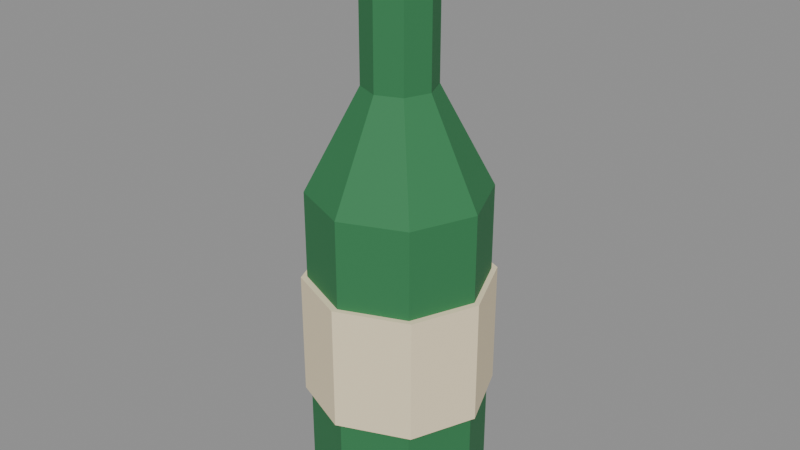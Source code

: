 # Source: bottle.blend  (saved by Blender 5.0.119; exported with 4.5.12 LTS)
import bpy
from mathutils import Matrix  # noqa: F401  (used for matrix-valued properties, if any)

bpy.ops.wm.read_factory_settings(use_empty=True)
scene = bpy.context.scene
scene.name = 'Scene'

# ---- materials (node trees are filled in below, after node groups)
mat_c_2f7a4a = bpy.data.materials.new('C_2f7a4a')
mat_c_2f7a4a.diffuse_color = (0.1843, 0.4784, 0.2902, 1.0)
mat_c_f3e3bf = bpy.data.materials.new('C_f3e3bf')
mat_c_f3e3bf.diffuse_color = (0.9529, 0.8902, 0.749, 1.0)
mat_c_c7a24a = bpy.data.materials.new('C_c7a24a')
mat_c_c7a24a.diffuse_color = (0.7804, 0.6353, 0.2902, 1.0)

# ---- material node trees
mat_c_2f7a4a.use_nodes = True; mat_c_2f7a4a.node_tree.nodes.clear()
_N = mat_c_2f7a4a.node_tree.nodes; _L = mat_c_2f7a4a.node_tree.links
n0 = _N.new('ShaderNodeBsdfPrincipled'); n0.name = 'Principled BSDF'; n0.location = (-200, 100)
n0.inputs[0].default_value = (0.02843, 0.1946, 0.06848, 1.0)
n0.inputs[2].default_value = 0.75
n1 = _N.new('ShaderNodeOutputMaterial'); n1.name = 'Material Output'; n1.location = (200, 100)
_L.new(n0.outputs[0], n1.inputs[0])
n1.is_active_output = True
mat_c_f3e3bf.use_nodes = True; mat_c_f3e3bf.node_tree.nodes.clear()
_N = mat_c_f3e3bf.node_tree.nodes; _L = mat_c_f3e3bf.node_tree.links
n0 = _N.new('ShaderNodeBsdfPrincipled'); n0.name = 'Principled BSDF'; n0.location = (-200, 100)
n0.inputs[0].default_value = (0.8963, 0.7682, 0.521, 1.0)
n0.inputs[2].default_value = 0.75
n1 = _N.new('ShaderNodeOutputMaterial'); n1.name = 'Material Output'; n1.location = (200, 100)
_L.new(n0.outputs[0], n1.inputs[0])
n1.is_active_output = True
mat_c_c7a24a.use_nodes = True; mat_c_c7a24a.node_tree.nodes.clear()
_N = mat_c_c7a24a.node_tree.nodes; _L = mat_c_c7a24a.node_tree.links
n0 = _N.new('ShaderNodeBsdfPrincipled'); n0.name = 'Principled BSDF'; n0.location = (-200, 100)
n0.inputs[0].default_value = (0.5711, 0.3613, 0.06848, 1.0)
n0.inputs[2].default_value = 0.75
n1 = _N.new('ShaderNodeOutputMaterial'); n1.name = 'Material Output'; n1.location = (200, 100)
_L.new(n0.outputs[0], n1.inputs[0])
n1.is_active_output = True

# ---- meshes
me_bottle = bpy.data.meshes.new('bottle')
me_bottle.from_pydata([(0.0, 0.0, -0.4), (-0.14, 0.0, -0.4), (-0.09899, -0.09899, -0.4), (-8.573e-18, -0.14, -0.4), (0.09899, -0.09899, -0.4), (0.14, -1.715e-17, -0.4), (0.09899, 0.09899, -0.4), (2.572e-17, 0.14, -0.4), (-0.09899, 0.09899, -0.4), (-0.14, 0.0, 0.12), (-0.09899, -0.09899, 0.12), (-8.573e-18, -0.14, 0.12), (0.09899, -0.09899, 0.12), (0.14, -1.715e-17, 0.12), (0.09899, 0.09899, 0.12), (2.572e-17, 0.14, 0.12), (-0.09899, 0.09899, 0.12), (-0.056, 0.0, 0.28), (-0.0396, -0.0396, 0.28), (-3.429e-18, -0.056, 0.28), (0.0396, -0.0396, 0.28), (0.056, -6.858e-18, 0.28), (0.0396, 0.0396, 0.28), (1.029e-17, 0.056, 0.28), (-0.0396, 0.0396, 0.28), (-0.056, 0.0, 0.48), (-0.0396, -0.0396, 0.48), (-3.429e-18, -0.056, 0.48), (0.0396, -0.0396, 0.48), (0.056, -6.858e-18, 0.48), (0.0396, 0.0396, 0.48), (1.029e-17, 0.056, 0.48), (-0.0396, 0.0396, 0.48), (0.0, 0.0, 0.48), (0.002296, 0.1495, -0.22), (0.002296, 0.1495, -0.02), (0.1041, 0.1074, -0.22), (0.1041, 0.1074, -0.02), (0.1495, -0.002296, -0.22), (0.1495, -0.002296, -0.02), (0.1074, -0.1041, -0.22), (0.1074, -0.1041, -0.02), (-0.002296, -0.1495, -0.22), (-0.002296, -0.1495, -0.02), (-0.1041, -0.1074, -0.22), (-0.1041, -0.1074, -0.02), (-0.1495, 0.002296, -0.22), (-0.1495, 0.002296, -0.02), (-0.1074, 0.1041, -0.22), (-0.1074, 0.1041, -0.02), (0.0, 0.064, 0.44), (0.0, 0.064, 0.52), (0.05543, 0.032, 0.44), (0.05543, 0.032, 0.52), (0.05543, -0.032, 0.44), (0.05543, -0.032, 0.52), (0.0, -0.064, 0.44), (0.0, -0.064, 0.52), (-0.05543, -0.032, 0.44), (-0.05543, -0.032, 0.52), (-0.05543, 0.032, 0.44), (-0.05543, 0.032, 0.52)], [], [(0, 2, 1), (0, 3, 2), (0, 4, 3), (0, 5, 4), (0, 6, 5), (0, 7, 6), (0, 8, 7), (0, 1, 8), (1, 2, 10, 9), (2, 3, 11, 10), (3, 4, 12, 11), (4, 5, 13, 12), (5, 6, 14, 13), (6, 7, 15, 14), (7, 8, 16, 15), (8, 1, 9, 16), (9, 10, 18, 17), (10, 11, 19, 18), (11, 12, 20, 19), (12, 13, 21, 20), (13, 14, 22, 21), (14, 15, 23, 22), (15, 16, 24, 23), (16, 9, 17, 24), (17, 18, 26, 25), (18, 19, 27, 26), (19, 20, 28, 27), (20, 21, 29, 28), (21, 22, 30, 29), (22, 23, 31, 30), (23, 24, 32, 31), (24, 17, 25, 32), (25, 26, 33), (26, 27, 33), (27, 28, 33), (28, 29, 33), (29, 30, 33), (30, 31, 33), (31, 32, 33), (32, 25, 33), (34, 35, 37, 36), (36, 37, 39, 38), (38, 39, 41, 40), (40, 41, 43, 42), (42, 43, 45, 44), (44, 45, 47, 46), (37, 35, 49, 47, 45, 43, 41, 39), (46, 47, 49, 48), (48, 49, 35, 34), (34, 36, 38, 40, 42, 44, 46, 48), (50, 51, 53, 52), (52, 53, 55, 54), (54, 55, 57, 56), (56, 57, 59, 58), (53, 51, 61, 59, 57, 55), (58, 59, 61, 60), (60, 61, 51, 50), (50, 52, 54, 56, 58, 60)])
me_bottle.polygons.foreach_set('material_index', [0, 0, 0, 0, 0, 0, 0, 0, 0, 0, 0, 0, 0, 0, 0, 0, 0, 0, 0, 0, 0, 0, 0, 0, 0, 0, 0, 0, 0, 0, 0, 0, 0, 0, 0, 0, 0, 0, 0, 0, 1, 1, 1, 1, 1, 1, 1, 1, 1, 1, 2, 2, 2, 2, 2, 2, 2, 2])
me_bottle.materials.append(mat_c_2f7a4a)
me_bottle.materials.append(mat_c_f3e3bf)
me_bottle.materials.append(mat_c_c7a24a)
me_bottle.update()

# ---- objects
ob_bottle = bpy.data.objects.new('bottle', me_bottle)

# ---- transforms, parenting, visibility, modifiers, constraints
ob_bottle.location = (0.0, 0.0, 0.0)

# ---- collection membership
scene.collection.objects.link(ob_bottle)

# ---- scene / render settings (as saved in the file)
scene.frame_start = 1; scene.frame_end = 250; scene.frame_set(1)
scene.render.engine = 'BLENDER_EEVEE_NEXT'
scene.render.bake_bias = 0.0
scene.render.bake_samples = 0
scene.cycles.sampling_pattern = 'TABULATED_SOBOL'
scene.eevee.use_volume_custom_range = False
bpy.context.view_layer.update()

# ---- added for rendering (the .blend has no active camera and no usable light): camera, sun + grey world if the file has none
cam_auto = bpy.data.cameras.new('AutoCamera')
cam_auto.lens = 50.0
cam_auto.sensor_width = 36.0
cam_auto.clip_end = 1000.0
ob_auto_camera = bpy.data.objects.new('AutoCamera', cam_auto)
scene.collection.objects.link(ob_auto_camera)
ob_auto_camera.location = (0.936858, -1.12423, 0.809486)
ob_auto_camera.rotation_euler = (1.09748, -7.21219e-08, 0.694738)
scene.camera = ob_auto_camera
light_auto_sun = bpy.data.lights.new('AutoSun', 'SUN')
light_auto_sun.energy = 3.0
light_auto_sun.angle = 0.0523599
ob_auto_sun = bpy.data.objects.new('AutoSun', light_auto_sun)
scene.collection.objects.link(ob_auto_sun)
ob_auto_sun.rotation_euler = (0.872665, 0.174533, 0.523599)
if scene.world is None:
    world_auto = bpy.data.worlds.new('AutoWorld')
    world_auto.color = (0.3, 0.3, 0.3)
    scene.world = world_auto
bpy.context.view_layer.update()
